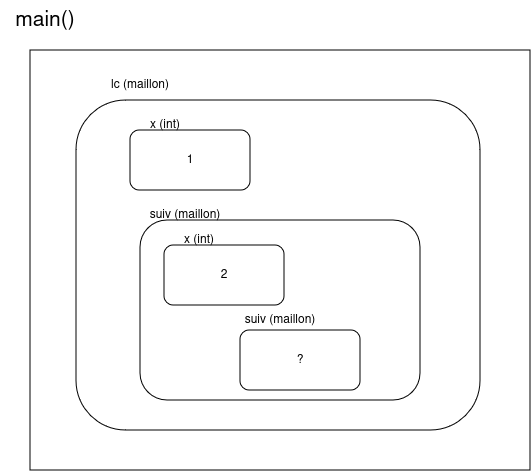

The diagram above was exported from draw.io. Its source (the exported page's mxGraphModel, read from the mxfile embedded in the PNG):
<mxGraphModel dx="1364" dy="795" grid="1" gridSize="10" guides="1" tooltips="1" connect="1" arrows="1" fold="1" page="1" pageScale="1" pageWidth="827" pageHeight="1169" math="0" shadow="0">
  <root>
    <mxCell id="0" />
    <mxCell id="1" parent="0" />
    <mxCell id="-ICo0GWUgO3AaRTY43pM-67" value="" style="rounded=0;whiteSpace=wrap;html=1;" vertex="1" parent="1">
      <mxGeometry x="220" y="270" width="500" height="420" as="geometry" />
    </mxCell>
    <mxCell id="-ICo0GWUgO3AaRTY43pM-68" value="" style="rounded=1;whiteSpace=wrap;html=1;" vertex="1" parent="1">
      <mxGeometry x="266" y="320" width="404" height="330" as="geometry" />
    </mxCell>
    <mxCell id="-ICo0GWUgO3AaRTY43pM-69" value="main()" style="text;html=1;strokeColor=none;fillColor=none;align=center;verticalAlign=middle;whiteSpace=wrap;rounded=0;fontSize=21;" vertex="1" parent="1">
      <mxGeometry x="190" y="220" width="90" height="40" as="geometry" />
    </mxCell>
    <mxCell id="-ICo0GWUgO3AaRTY43pM-70" value="lc (maillon)" style="text;html=1;strokeColor=none;fillColor=none;align=center;verticalAlign=middle;whiteSpace=wrap;rounded=0;" vertex="1" parent="1">
      <mxGeometry x="290" y="290" width="80" height="30" as="geometry" />
    </mxCell>
    <mxCell id="-ICo0GWUgO3AaRTY43pM-71" value="1" style="rounded=1;whiteSpace=wrap;html=1;" vertex="1" parent="1">
      <mxGeometry x="320" y="350" width="120" height="60" as="geometry" />
    </mxCell>
    <mxCell id="-ICo0GWUgO3AaRTY43pM-72" value="x (int)" style="text;html=1;strokeColor=none;fillColor=none;align=center;verticalAlign=middle;whiteSpace=wrap;rounded=0;" vertex="1" parent="1">
      <mxGeometry x="320" y="330" width="70" height="30" as="geometry" />
    </mxCell>
    <mxCell id="-ICo0GWUgO3AaRTY43pM-73" value="" style="rounded=1;whiteSpace=wrap;html=1;" vertex="1" parent="1">
      <mxGeometry x="330" y="440" width="280" height="180" as="geometry" />
    </mxCell>
    <mxCell id="-ICo0GWUgO3AaRTY43pM-74" value="suiv (maillon)" style="text;html=1;strokeColor=none;fillColor=none;align=center;verticalAlign=middle;whiteSpace=wrap;rounded=0;" vertex="1" parent="1">
      <mxGeometry x="330" y="420" width="90" height="30" as="geometry" />
    </mxCell>
    <mxCell id="-ICo0GWUgO3AaRTY43pM-76" value="2" style="rounded=1;whiteSpace=wrap;html=1;" vertex="1" parent="1">
      <mxGeometry x="354" y="465" width="120" height="60" as="geometry" />
    </mxCell>
    <mxCell id="-ICo0GWUgO3AaRTY43pM-77" value="x (int)" style="text;html=1;strokeColor=none;fillColor=none;align=center;verticalAlign=middle;whiteSpace=wrap;rounded=0;" vertex="1" parent="1">
      <mxGeometry x="354" y="445" width="70" height="30" as="geometry" />
    </mxCell>
    <mxCell id="-ICo0GWUgO3AaRTY43pM-78" value="?" style="rounded=1;whiteSpace=wrap;html=1;" vertex="1" parent="1">
      <mxGeometry x="430" y="550" width="120" height="60" as="geometry" />
    </mxCell>
    <mxCell id="-ICo0GWUgO3AaRTY43pM-79" value="suiv (maillon)" style="text;html=1;strokeColor=none;fillColor=none;align=center;verticalAlign=middle;whiteSpace=wrap;rounded=0;" vertex="1" parent="1">
      <mxGeometry x="430" y="525" width="80" height="30" as="geometry" />
    </mxCell>
  </root>
</mxGraphModel>